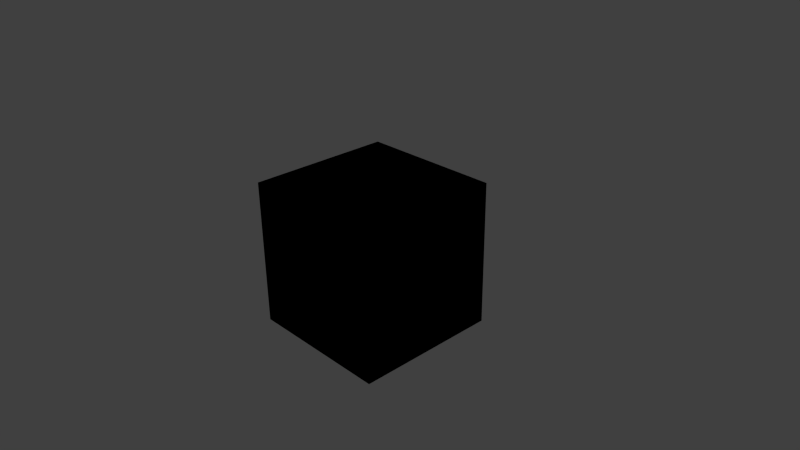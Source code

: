 # Source: b4w_nodes.blend  (saved by Blender 2.73.0; exported with 4.5.12 LTS)
import bpy
from mathutils import Matrix  # noqa: F401  (used for matrix-valued properties, if any)

bpy.ops.wm.read_factory_settings(use_empty=True)
scene = bpy.context.scene
scene.name = 'Scene'

# ---- collections
col_collection_1 = bpy.data.collections.new('Collection 1'); scene.collection.children.link(col_collection_1)

# ---- materials (node trees are filled in below, after node groups)
mat_bled4web_nodes = bpy.data.materials.new('bled4web_nodes')
mat_bled4web_nodes.alpha_threshold = 0.0
mat_bled4web_nodes.use_transparent_shadow = False
mat_bled4web_nodes.roughness = 0.5
mat_bled4web_nodes.line_color = (0.0, 0.0, 0.0, 1.0)

# ---- node groups
ng_b4w_replace = bpy.data.node_groups.new('B4W_REPLACE', 'ShaderNodeTree')
_s = ng_b4w_replace.interface.new_socket(name='Color', in_out='OUTPUT', socket_type='NodeSocketColor')
_s = ng_b4w_replace.interface.new_socket(name='Color1', in_out='INPUT', socket_type='NodeSocketColor')
_s = ng_b4w_replace.interface.new_socket(name='Color2', in_out='INPUT', socket_type='NodeSocketColor')
_N = ng_b4w_replace.nodes; _L = ng_b4w_replace.links
n0 = _N.new('NodeGroupInput'); n0.name = 'Group Input'; n0.location = (-200, 0)
n1 = _N.new('NodeGroupOutput'); n1.name = 'Group Output'; n1.location = (-20, 0)
_L.new(n0.outputs[0], n1.inputs[0])
n1.is_active_output = True
ng_b4w_reflect = bpy.data.node_groups.new('B4W_REFLECT', 'ShaderNodeTree')
_s = ng_b4w_reflect.interface.new_socket(name='Vector', in_out='OUTPUT', socket_type='NodeSocketVector')
_s.min_value = 0.0
_s.max_value = 0.0
_s = ng_b4w_reflect.interface.new_socket(name='Vector', in_out='INPUT', socket_type='NodeSocketVector')
_s.min_value = -1.0
_s.max_value = 1.0
_s = ng_b4w_reflect.interface.new_socket(name='Vector', in_out='INPUT', socket_type='NodeSocketVector')
_N = ng_b4w_reflect.nodes; _L = ng_b4w_reflect.links
n0 = _N.new('ShaderNodeMapping'); n0.name = 'Mapping'; n0.location = (-720, -220)
n0.inputs[2].default_value = (-0.0, -3.142, -0.0)
n0.inputs[3].default_value = (1.0, -1.0, 1.0)
n1 = _N.new('ShaderNodeVectorMath'); n1.name = 'Vector Math.001'; n1.location = (-380, -180)
n1.hide = True
n1.operation = 'DOT_PRODUCT'
n2 = _N.new('ShaderNodeMath'); n2.name = 'Math'; n2.location = (-240, -60)
n2.operation = 'MULTIPLY'
n2.inputs[1].default_value = 2.0
n3 = _N.new('ShaderNodeMath'); n3.name = 'Math.001'; n3.location = (-20, -160)
n3.hide = True
n3.operation = 'MULTIPLY'
n4 = _N.new('ShaderNodeMath'); n4.name = 'Math.002'; n4.location = (-20, -200)
n4.hide = True
n4.operation = 'MULTIPLY'
n5 = _N.new('ShaderNodeMath'); n5.name = 'Math.003'; n5.location = (-20, -240)
n5.hide = True
n5.operation = 'MULTIPLY'
n6 = _N.new('ShaderNodeSeparateColor'); n6.name = 'Separate RGB'; n6.location = (-240, -240)
n6.width = 100
n6.hide = True
n7 = _N.new('ShaderNodeCombineColor'); n7.name = 'Combine RGB'; n7.location = (100, -200)
n7.width = 100
n7.hide = True
n8 = _N.new('NodeGroupInput'); n8.name = 'Group Input.001'; n8.location = (-960, 20)
n9 = _N.new('ShaderNodeVectorMath'); n9.name = 'Vector Math'; n9.location = (220, -60)
n9.hide = True
n9.operation = 'SUBTRACT'
n10 = _N.new('NodeGroupOutput'); n10.name = 'Group Output.001'; n10.location = (340, -20)
_L.new(n1.outputs[1], n2.inputs[0])
_L.new(n3.outputs[0], n7.inputs[0])
_L.new(n4.outputs[0], n7.inputs[1])
_L.new(n5.outputs[0], n7.inputs[2])
_L.new(n7.outputs[0], n9.inputs[1])
_L.new(n0.outputs[0], n6.inputs[0])
_L.new(n0.outputs[0], n1.inputs[1])
_L.new(n2.outputs[0], n3.inputs[0])
_L.new(n6.outputs[0], n3.inputs[1])
_L.new(n6.outputs[1], n4.inputs[1])
_L.new(n2.outputs[0], n4.inputs[0])
_L.new(n6.outputs[2], n5.inputs[1])
_L.new(n2.outputs[0], n5.inputs[0])
_L.new(n8.outputs[0], n1.inputs[0])
_L.new(n8.outputs[0], n9.inputs[0])
_L.new(n8.outputs[1], n0.inputs[0])
_L.new(n9.outputs[0], n10.inputs[0])
n10.is_active_output = True
ng_b4w_refraction = bpy.data.node_groups.new('B4W_REFRACTION', 'ShaderNodeTree')
_s = ng_b4w_refraction.interface.new_socket(name='Color', in_out='OUTPUT', socket_type='NodeSocketColor')
_s.default_value = (0.0, 0.0, 0.0, 0.0)
_s = ng_b4w_refraction.interface.new_socket(name='Normal', in_out='INPUT', socket_type='NodeSocketVector')
_s.subtype = 'DIRECTION'
_s.min_value = -1.0
_s.max_value = 1.0
_s = ng_b4w_refraction.interface.new_socket(name='Value', in_out='INPUT', socket_type='NodeSocketFloat')
_s.default_value = 0.005
_s.min_value = 0.0
_s.max_value = 0.2
_N = ng_b4w_refraction.nodes; _L = ng_b4w_refraction.links
n0 = _N.new('NodeGroupInput'); n0.name = 'Group Input'; n0.location = (-160, 0)
n1 = _N.new('NodeGroupOutput'); n1.name = 'Group Output'; n1.location = (20, 0)
n1.inputs[0].default_value = (0.0, 0.0, 0.0, 0.0)
n1.is_active_output = True
ng_b4w_vector_view = bpy.data.node_groups.new('B4W_VECTOR_VIEW', 'ShaderNodeTree')
_s = ng_b4w_vector_view.interface.new_socket(name='Vector', in_out='OUTPUT', socket_type='NodeSocketVector')
_s.min_value = 0.0
_s.max_value = 0.0
_s = ng_b4w_vector_view.interface.new_socket(name='Vector', in_out='INPUT', socket_type='NodeSocketVector')
_s.min_value = -1.0
_s.max_value = 1.0
_N = ng_b4w_vector_view.nodes; _L = ng_b4w_vector_view.links
n0 = _N.new('NodeGroupInput'); n0.name = 'Group Input'; n0.location = (-200, 0)
n1 = _N.new('NodeGroupOutput'); n1.name = 'Group Output'; n1.location = (-20, 0)
_L.new(n0.outputs[0], n1.inputs[0])
n1.is_active_output = True
ng_b4w_srgb_to_linear = bpy.data.node_groups.new('B4W_SRGB_TO_LINEAR', 'ShaderNodeTree')
_s = ng_b4w_srgb_to_linear.interface.new_socket(name='Image', in_out='OUTPUT', socket_type='NodeSocketColor')
_s = ng_b4w_srgb_to_linear.interface.new_socket(name='Image', in_out='INPUT', socket_type='NodeSocketColor')
_s.default_value = (0.8, 0.8, 0.8, 1.0)
_N = ng_b4w_srgb_to_linear.nodes; _L = ng_b4w_srgb_to_linear.links
n0 = _N.new('ShaderNodeMath'); n0.name = 'Math.005'; n0.location = (-80, 60)
n0.width = 120
n0.hide = True
n0.operation = 'POWER'
n1 = _N.new('ShaderNodeMath'); n1.name = 'Math.004'; n1.location = (-80, 0)
n1.width = 120
n1.hide = True
n1.operation = 'POWER'
n2 = _N.new('ShaderNodeMath'); n2.name = 'Math.003'; n2.location = (-80, -60)
n2.width = 120
n2.hide = True
n2.operation = 'POWER'
n3 = _N.new('ShaderNodeCombineColor'); n3.name = 'Combine RGB'; n3.location = (40, 0)
n3.hide = True
n4 = _N.new('NodeGroupOutput'); n4.name = 'Group Output'; n4.location = (160, 20)
n5 = _N.new('ShaderNodeSeparateColor'); n5.name = 'Separate RGB.002'; n5.location = (-220, 0)
n5.width = 100
n5.hide = True
n6 = _N.new('ShaderNodeValue'); n6.name = 'Value.001'; n6.location = (-260, -60)
n6.width = 120
n6.outputs[0].default_value = 2.2
n7 = _N.new('NodeGroupInput'); n7.name = 'Group Input.001'; n7.location = (-400, 40)
_L.new(n5.outputs[0], n0.inputs[0])
_L.new(n5.outputs[1], n1.inputs[0])
_L.new(n5.outputs[2], n2.inputs[0])
_L.new(n6.outputs[0], n2.inputs[1])
_L.new(n6.outputs[0], n1.inputs[1])
_L.new(n6.outputs[0], n0.inputs[1])
_L.new(n7.outputs[0], n5.inputs[0])
_L.new(n0.outputs[0], n3.inputs[0])
_L.new(n1.outputs[0], n3.inputs[1])
_L.new(n2.outputs[0], n3.inputs[2])
_L.new(n3.outputs[0], n4.inputs[0])
n4.is_active_output = True
ng_b4w_linear_to_srgb = bpy.data.node_groups.new('B4W_LINEAR_TO_SRGB', 'ShaderNodeTree')
_s = ng_b4w_linear_to_srgb.interface.new_socket(name='Image', in_out='OUTPUT', socket_type='NodeSocketColor')
_s.default_value = (0.0, 0.0, 0.0, 0.0)
_s = ng_b4w_linear_to_srgb.interface.new_socket(name='Image', in_out='INPUT', socket_type='NodeSocketColor')
_s.default_value = (0.8, 0.8, 0.8, 1.0)
_N = ng_b4w_linear_to_srgb.nodes; _L = ng_b4w_linear_to_srgb.links
n0 = _N.new('ShaderNodeValue'); n0.name = 'Value'; n0.location = (-320, -100)
n0.width = 120
n0.outputs[0].default_value = 0.4545
n1 = _N.new('ShaderNodeMath'); n1.name = 'Math.002'; n1.location = (-140, -80)
n1.width = 120
n1.hide = True
n1.operation = 'POWER'
n2 = _N.new('ShaderNodeMath'); n2.name = 'Math.001'; n2.location = (-140, -20)
n2.width = 120
n2.hide = True
n2.operation = 'POWER'
n3 = _N.new('ShaderNodeMath'); n3.name = 'Math'; n3.location = (-140, 40)
n3.width = 120
n3.hide = True
n3.operation = 'POWER'
n4 = _N.new('ShaderNodeSeparateColor'); n4.name = 'Separate RGB'; n4.location = (-300, -20)
n4.width = 100
n4.hide = True
n5 = _N.new('ShaderNodeCombineColor'); n5.name = 'Combine RGB'; n5.location = (-20, -20)
n5.width = 100
n5.hide = True
n6 = _N.new('NodeGroupInput'); n6.name = 'Group Input.001'; n6.location = (-480, 0)
n7 = _N.new('NodeGroupOutput'); n7.name = 'Group Output.001'; n7.location = (100, 0)
_L.new(n4.outputs[0], n3.inputs[0])
_L.new(n4.outputs[1], n2.inputs[0])
_L.new(n4.outputs[2], n1.inputs[0])
_L.new(n0.outputs[0], n3.inputs[1])
_L.new(n0.outputs[0], n2.inputs[1])
_L.new(n0.outputs[0], n1.inputs[1])
_L.new(n3.outputs[0], n5.inputs[0])
_L.new(n2.outputs[0], n5.inputs[1])
_L.new(n1.outputs[0], n5.inputs[2])
_L.new(n6.outputs[0], n4.inputs[0])
_L.new(n5.outputs[0], n7.inputs[0])
n7.is_active_output = True
ng_b4w_translucency = bpy.data.node_groups.new('B4W_TRANSLUCENCY', 'ShaderNodeTree')
_s = ng_b4w_translucency.interface.new_socket(name='Translucency', in_out='OUTPUT', socket_type='NodeSocketFloat')
_s.min_value = 0.0
_s.max_value = 0.0
_s = ng_b4w_translucency.interface.new_socket(name='Color', in_out='INPUT', socket_type='NodeSocketFloat')
_s.default_value = 1.0
_s.min_value = 0.0
_s.max_value = 1.0
_s = ng_b4w_translucency.interface.new_socket(name='Backside Factor', in_out='INPUT', socket_type='NodeSocketFloat')
_s.default_value = 1.0
_s.min_value = 0.0
_s.max_value = 100.0
_s = ng_b4w_translucency.interface.new_socket(name='Spot Hardness', in_out='INPUT', socket_type='NodeSocketFloat')
_s.default_value = 1000.0
_s.min_value = 0.0
_s = ng_b4w_translucency.interface.new_socket(name='Spot Intensity', in_out='INPUT', socket_type='NodeSocketFloat')
_s.default_value = 1.0
_s.min_value = 0.0
_s = ng_b4w_translucency.interface.new_socket(name='Spot Diffuse Factor', in_out='INPUT', socket_type='NodeSocketFloat')
_s.default_value = 1.0
_s.min_value = 0.0
_s.max_value = 1.0
_N = ng_b4w_translucency.nodes; _L = ng_b4w_translucency.links
n0 = _N.new('NodeGroupInput'); n0.name = 'Group Input'; n0.location = (-200, 0)
n1 = _N.new('NodeGroupOutput'); n1.name = 'Group Output'; n1.location = (-20, -20)
n1.inputs[0].default_value = 0.0
n1.is_active_output = True
ng_b4w_parallax = bpy.data.node_groups.new('B4W_PARALLAX', 'ShaderNodeTree')
_s = ng_b4w_parallax.interface.new_socket(name='UV', in_out='OUTPUT', socket_type='NodeSocketVector')
_s.min_value = 0.0
_s.max_value = 0.0
_s = ng_b4w_parallax.interface.new_socket(name='UV', in_out='INPUT', socket_type='NodeSocketVector')
_s.default_value = (0.5, 0.5, 0.5)
_s.min_value = -1e+04
_s.max_value = 1e+04
_s = ng_b4w_parallax.interface.new_socket(name='Height Map', in_out='INPUT', socket_type='NodeSocketColor')
_s.default_value = (0.5, 0.5, 0.5, 1.0)
_s = ng_b4w_parallax.interface.new_socket(name='Scale', in_out='INPUT', socket_type='NodeSocketFloat')
_s.default_value = 0.05
_s = ng_b4w_parallax.interface.new_socket(name='Steps', in_out='INPUT', socket_type='NodeSocketFloat')
_s.default_value = 5.0
_s.min_value = 0.0
_s.max_value = 50.0
_s = ng_b4w_parallax.interface.new_socket(name='Lod Distance', in_out='INPUT', socket_type='NodeSocketFloat')
_s.default_value = 10.0
_s.min_value = 0.0
_N = ng_b4w_parallax.nodes; _L = ng_b4w_parallax.links
n0 = _N.new('NodeGroupInput'); n0.name = 'Group Input'; n0.location = (-300, 100)
n1 = _N.new('NodeGroupOutput'); n1.name = 'Group Output'; n1.location = (-120, 80)
_L.new(n0.outputs[0], n1.inputs[0])
n1.is_active_output = True
ng_b4w_levels_of_quality = bpy.data.node_groups.new('B4W_LEVELS_OF_QUALITY', 'ShaderNodeTree')
_s = ng_b4w_levels_of_quality.interface.new_socket(name='Color', in_out='OUTPUT', socket_type='NodeSocketColor')
_s.default_value = (0.0, 0.0, 0.0, 0.0)
_s = ng_b4w_levels_of_quality.interface.new_socket(name='HIGH', in_out='INPUT', socket_type='NodeSocketColor')
_s.default_value = (0.5, 0.5, 0.5, 1.0)
_s = ng_b4w_levels_of_quality.interface.new_socket(name='LOW', in_out='INPUT', socket_type='NodeSocketColor')
_s.default_value = (0.5, 0.5, 0.5, 1.0)
_s = ng_b4w_levels_of_quality.interface.new_socket(name='Fac', in_out='INPUT', socket_type='NodeSocketFloat')
_s.subtype = 'FACTOR'
_s.default_value = 0.5
_s.min_value = 0.0
_s.max_value = 1.0
_N = ng_b4w_levels_of_quality.nodes; _L = ng_b4w_levels_of_quality.links
n0 = _N.new('NodeGroupInput'); n0.name = 'Group Input'; n0.location = (-260, -60)
n1 = _N.new('ShaderNodeMath'); n1.name = 'Math'; n1.location = (-80, -140)
n1.operation = 'ROUND'
n2 = _N.new('ShaderNodeMix'); n2.name = 'Mix'; n2.location = (80, -100)
n2.hide = True
n2.data_type = 'RGBA'
n3 = _N.new('NodeGroupOutput'); n3.name = 'Group Output'; n3.location = (200, -80)
_L.new(n0.outputs[0], n2.inputs[6])
_L.new(n2.outputs[2], n3.inputs[0])
_L.new(n0.outputs[1], n2.inputs[7])
_L.new(n0.outputs[2], n1.inputs[0])
_L.new(n1.outputs[0], n2.inputs[0])
n3.is_active_output = True
ng_b4w_clamp = bpy.data.node_groups.new('B4W_CLAMP', 'ShaderNodeTree')
_s = ng_b4w_clamp.interface.new_socket(name='Image', in_out='OUTPUT', socket_type='NodeSocketColor')
_s.default_value = (0.0, 0.0, 0.0, 0.0)
_s = ng_b4w_clamp.interface.new_socket(name='Image', in_out='INPUT', socket_type='NodeSocketColor')
_s.default_value = (0.8, 0.8, 0.8, 1.0)
_N = ng_b4w_clamp.nodes; _L = ng_b4w_clamp.links
n0 = _N.new('ShaderNodeMath'); n0.name = 'Math.035'; n0.location = (-280, 120)
n0.operation = 'MINIMUM'
n0.inputs[1].default_value = 1.0
n1 = _N.new('ShaderNodeMath'); n1.name = 'Math.037'; n1.location = (-280, -40)
n1.operation = 'MINIMUM'
n1.inputs[1].default_value = 1.0
n2 = _N.new('ShaderNodeMath'); n2.name = 'Math.039'; n2.location = (-280, -200)
n2.operation = 'MINIMUM'
n2.inputs[1].default_value = 1.0
n3 = _N.new('ShaderNodeSeparateColor'); n3.name = 'Separate RGB.013'; n3.location = (-440, -100)
n3.hide = True
n4 = _N.new('NodeGroupInput'); n4.name = 'Group Input'; n4.location = (-620, -60)
n5 = _N.new('ShaderNodeMath'); n5.name = 'Math.036'; n5.location = (-100, 120)
n5.operation = 'MAXIMUM'
n5.inputs[1].default_value = 0.0
n6 = _N.new('ShaderNodeMath'); n6.name = 'Math.038'; n6.location = (-100, -40)
n6.operation = 'MAXIMUM'
n6.inputs[1].default_value = 0.0
n7 = _N.new('ShaderNodeMath'); n7.name = 'Math.040'; n7.location = (-100, -200)
n7.operation = 'MAXIMUM'
n7.inputs[1].default_value = 0.0
n8 = _N.new('ShaderNodeCombineColor'); n8.name = 'Combine RGB.006'; n8.location = (100, -60)
n8.hide = True
n9 = _N.new('NodeGroupOutput'); n9.name = 'Group Output'; n9.location = (220, -40)
_L.new(n0.outputs[0], n5.inputs[0])
_L.new(n3.outputs[0], n0.inputs[0])
_L.new(n5.outputs[0], n8.inputs[0])
_L.new(n1.outputs[0], n6.inputs[0])
_L.new(n2.outputs[0], n7.inputs[0])
_L.new(n3.outputs[1], n1.inputs[0])
_L.new(n3.outputs[2], n2.inputs[0])
_L.new(n6.outputs[0], n8.inputs[1])
_L.new(n7.outputs[0], n8.inputs[2])
_L.new(n4.outputs[0], n3.inputs[0])
_L.new(n8.outputs[0], n9.inputs[0])
n9.is_active_output = True
ng_b4w_time = bpy.data.node_groups.new('B4W_TIME', 'ShaderNodeTree')
_s = ng_b4w_time.interface.new_socket(name='Value', in_out='OUTPUT', socket_type='NodeSocketFloat')
_s.default_value = 0.5
_N = ng_b4w_time.nodes; _L = ng_b4w_time.links
n0 = _N.new('ShaderNodeValue'); n0.name = 'Value'; n0.location = (0, 0)
n0.outputs[0].default_value = 0.0
n1 = _N.new('NodeGroupOutput'); n1.name = 'Group Output'; n1.location = (180, 0)
_L.new(n0.outputs[0], n1.inputs[0])
n1.is_active_output = True
ng_b4w_smoothstep = bpy.data.node_groups.new('B4W_SMOOTHSTEP', 'ShaderNodeTree')
_s = ng_b4w_smoothstep.interface.new_socket(name='Value', in_out='OUTPUT', socket_type='NodeSocketFloat')
_s.min_value = 0.0
_s.max_value = 0.0
_s = ng_b4w_smoothstep.interface.new_socket(name='Value', in_out='INPUT', socket_type='NodeSocketFloat')
_s.default_value = 0.5
_s.min_value = -1e+04
_s.max_value = 1e+04
_s = ng_b4w_smoothstep.interface.new_socket(name='Edge0', in_out='INPUT', socket_type='NodeSocketFloat')
_s.default_value = 2.0
_s.min_value = -1e+04
_s.max_value = 1e+04
_s = ng_b4w_smoothstep.interface.new_socket(name='Edge1', in_out='INPUT', socket_type='NodeSocketFloat')
_s.default_value = 3.0
_s.min_value = -1e+04
_s.max_value = 1e+04
_N = ng_b4w_smoothstep.nodes; _L = ng_b4w_smoothstep.links
n0 = _N.new('ShaderNodeMath'); n0.name = 'Math.007'; n0.location = (-760, -240)
n0.hide = True
n0.operation = 'SUBTRACT'
n1 = _N.new('ShaderNodeMath'); n1.name = 'Math.006'; n1.location = (-760, -200)
n1.hide = True
n1.operation = 'SUBTRACT'
n2 = _N.new('NodeGroupInput'); n2.name = 'Group Input'; n2.location = (-960, -160)
n3 = _N.new('ShaderNodeMath'); n3.name = 'Math.008'; n3.location = (-640, -220)
n3.hide = True
n3.operation = 'DIVIDE'
n4 = _N.new('ShaderNodeMath'); n4.name = 'Math'; n4.location = (-520, -120)
n4.operation = 'MINIMUM'
n4.inputs[1].default_value = 1.0
n5 = _N.new('ShaderNodeMath'); n5.name = 'Math.001'; n5.location = (-340, -120)
n5.operation = 'MAXIMUM'
n5.inputs[1].default_value = 0.0
n6 = _N.new('ShaderNodeMath'); n6.name = 'Math.004'; n6.location = (-140, -180)
n6.operation = 'MULTIPLY'
n6.inputs[1].default_value = 2.0
n7 = _N.new('ShaderNodeMath'); n7.name = 'Math.002'; n7.location = (-140, -20)
n7.operation = 'MULTIPLY'
n8 = _N.new('ShaderNodeMath'); n8.name = 'Math.005'; n8.location = (40, -180)
n8.operation = 'SUBTRACT'
n8.inputs[0].default_value = 3.0
n9 = _N.new('ShaderNodeMath'); n9.name = 'Math.003'; n9.location = (220, -60)
n9.operation = 'MULTIPLY'
n10 = _N.new('NodeGroupOutput'); n10.name = 'Group Output'; n10.location = (400, -60)
_L.new(n5.outputs[0], n7.inputs[0])
_L.new(n5.outputs[0], n7.inputs[1])
_L.new(n7.outputs[0], n9.inputs[0])
_L.new(n9.outputs[0], n10.inputs[0])
_L.new(n5.outputs[0], n6.inputs[0])
_L.new(n6.outputs[0], n8.inputs[1])
_L.new(n8.outputs[0], n9.inputs[1])
_L.new(n2.outputs[0], n1.inputs[0])
_L.new(n2.outputs[1], n1.inputs[1])
_L.new(n2.outputs[2], n0.inputs[0])
_L.new(n2.outputs[1], n0.inputs[1])
_L.new(n1.outputs[0], n3.inputs[0])
_L.new(n0.outputs[0], n3.inputs[1])
_L.new(n3.outputs[0], n4.inputs[0])
_L.new(n4.outputs[0], n5.inputs[0])
n10.is_active_output = True

# ---- material node trees
mat_bled4web_nodes.use_nodes = True; mat_bled4web_nodes.node_tree.nodes.clear()
_N = mat_bled4web_nodes.node_tree.nodes; _L = mat_bled4web_nodes.node_tree.links
n0 = _N.new('NodeUndefined'); n0.name = 'Output'; n0.location = (1100, 700)
n0.inputs[0].default_value = (0.0, 1.0, 0.0, 1.0)
n0.inputs[1].default_value = 1.0
n1 = _N.new('ShaderNodeGroup'); n1.name = 'Group.001'; n1.location = (-100, 700)
n1.width = 168
n1.node_tree = ng_b4w_replace
n1.inputs[0].default_value = (0.0, 0.0, 0.0, 1.0)
n1.inputs[1].default_value = (0.0, 0.0, 0.0, 1.0)
n2 = _N.new('ShaderNodeGroup'); n2.name = 'Group.012'; n2.location = (-100, 560)
n2.width = 180
n2.node_tree = ng_b4w_reflect
n2.inputs[0].default_value = (0.0, 0.0, 0.0)
n2.inputs[1].default_value = (0.0, 0.0, 0.0)
n3 = _N.new('ShaderNodeGroup'); n3.name = 'Group.008'; n3.location = (-100, 420)
n3.width = 202
n3.node_tree = ng_b4w_refraction
n3.inputs[0].default_value = (0.0, 0.0, 0.0)
n3.inputs[1].default_value = 0.001
n4 = _N.new('ShaderNodeGroup'); n4.name = 'Group.003'; n4.location = (-100, 280)
n4.width = 205
n4.node_tree = ng_b4w_vector_view
n4.inputs[0].default_value = (0.0, 0.0, 0.0)
n5 = _N.new('ShaderNodeGroup'); n5.name = 'Group.002'; n5.location = (180, 580)
n5.width = 220
n5.node_tree = ng_b4w_srgb_to_linear
n5.inputs[0].default_value = (0.8, 0.8, 0.8, 1.0)
n6 = _N.new('ShaderNodeGroup'); n6.name = 'Group'; n6.location = (180, 700)
n6.width = 215
n6.node_tree = ng_b4w_linear_to_srgb
n6.inputs[0].default_value = (0.8, 0.8, 0.8, 1.0)
n7 = _N.new('ShaderNodeGroup'); n7.name = 'Group.005'; n7.location = (480, 700)
n7.width = 202
n7.node_tree = ng_b4w_translucency
n7.inputs[0].default_value = 1.0
n7.inputs[1].default_value = 1.0
n7.inputs[2].default_value = 1000.0
n7.inputs[3].default_value = 1.0
n7.inputs[4].default_value = 1.0
n8 = _N.new('ShaderNodeGroup'); n8.name = 'Group.006'; n8.location = (480, 480)
n8.width = 191
n8.node_tree = ng_b4w_parallax
n8.inputs[0].default_value = (0.5, 0.5, 0.5)
n8.inputs[1].default_value = (0.5, 0.5, 0.5, 1.0)
n8.inputs[2].default_value = 0.01
n8.inputs[3].default_value = 5.0
n8.inputs[4].default_value = 10.0
n9 = _N.new('ShaderNodeGroup'); n9.name = 'Group.009'; n9.location = (480, 260)
n9.width = 247
n9.node_tree = ng_b4w_levels_of_quality
n9.inputs[0].default_value = (0.0, 0.0, 0.0, 1.0)
n9.inputs[1].default_value = (0.0, 0.0, 0.0, 1.0)
n9.inputs[2].default_value = 0.0
n10 = _N.new('ShaderNodeGroup'); n10.name = 'Group.004'; n10.location = (800, 700)
n10.width = 161
n10.node_tree = ng_b4w_clamp
n10.inputs[0].default_value = (0.8, 0.8, 0.8, 1.0)
n11 = _N.new('ShaderNodeGroup'); n11.name = 'Group.007'; n11.location = (800, 400)
n11.width = 168
n11.node_tree = ng_b4w_time
n12 = _N.new('ShaderNodeGroup'); n12.name = 'Group.011'; n12.location = (800, 580)
n12.width = 217
n12.node_tree = ng_b4w_smoothstep
n12.inputs[0].default_value = 0.5
n12.inputs[1].default_value = 0.0
n12.inputs[2].default_value = 1.0

# ---- world
world_world = bpy.data.worlds.new('World'); scene.world = world_world
world_world.color = (0.05088, 0.05088, 0.05088)
world_world.use_sun_shadow = False
world_world.sun_shadow_jitter_overblur = 0.0
world_world.cycles.sampling_method = 'MANUAL'
world_world.cycles.sample_map_resolution = 256

# ---- cameras
cam_camera = bpy.data.cameras.new('Camera')
cam_camera.clip_end = 100.0
cam_camera.lens = 35.0
cam_camera.sensor_width = 32.0
cam_camera.sensor_height = 18.0
cam_camera.ortho_scale = 7.314
cam_camera.dof.focus_distance = 0.0
cam_camera.dof.aperture_fstop = 128.0

# ---- lights
light_lamp = bpy.data.lights.new('Lamp', 'POINT')
light_lamp.transmission_factor = 0.0
light_lamp.cutoff_distance = 30.0
light_lamp.energy = 100.0
light_lamp.shadow_buffer_clip_start = 1.001
light_lamp.shadow_soft_size = 0.1
light_lamp.shadow_maximum_resolution = 0.006
light_lamp.use_absolute_resolution = True
light_lamp.cycles.use_multiple_importance_sampling = False

# ---- meshes
me_cube = bpy.data.meshes.new('Cube')
me_cube.from_pydata([(-1.0, -1.0, -1.0), (-1.0, 1.0, -1.0), (1.0, 1.0, -1.0), (1.0, -1.0, -1.0), (-1.0, -1.0, 1.0), (-1.0, 1.0, 1.0), (1.0, 1.0, 1.0), (1.0, -1.0, 1.0)], [], [(4, 5, 1, 0), (5, 6, 2, 1), (6, 7, 3, 2), (7, 4, 0, 3), (0, 1, 2, 3), (7, 6, 5, 4)])
me_cube.materials.append(mat_bled4web_nodes)
me_cube.use_remesh_preserve_volume = False
me_cube.use_remesh_preserve_attributes = False
me_cube.use_mirror_vertex_groups = False
me_cube.update()

# ---- objects
ob_cube = bpy.data.objects.new('Cube', me_cube)
ob_lamp = bpy.data.objects.new('Lamp', light_lamp)
ob_camera = bpy.data.objects.new('Camera', cam_camera)

# ---- transforms, parenting, visibility, modifiers, constraints
ob_cube.location = (0.0, 0.0, 0.0)
ob_cube.lineart.crease_threshold = 0.0
ob_lamp.location = (4.076, 1.005, 5.904)
ob_lamp.rotation_euler = (0.6503, 0.05522, 1.866)
ob_lamp.lock_rotations_4d = False
ob_lamp.empty_display_type = 'ARROWS'
ob_lamp.color = (0.0, 0.0, 0.0, 0.0)
ob_lamp.lineart.crease_threshold = 0.0
ob_camera.location = (7.481, -6.508, 5.344)
ob_camera.rotation_euler = (1.109, 0.01082, 0.8149)
ob_camera.lock_rotations_4d = False
ob_camera.empty_display_type = 'ARROWS'
ob_camera.color = (0.0, 0.0, 0.0, 0.0)
ob_camera.display_type = 'WIRE'
ob_camera.lineart.crease_threshold = 0.0

# ---- collection membership
col_collection_1.objects.link(ob_cube)
col_collection_1.objects.link(ob_lamp)
col_collection_1.objects.link(ob_camera)

# ---- scene / render settings (as saved in the file)
scene.camera = ob_camera
scene.frame_start = 1; scene.frame_end = 250; scene.frame_set(1)
scene.render.engine = 'BLENDER_EEVEE_NEXT'
scene.render.image_settings.color_mode = 'RGB'
scene.render.image_settings.compression = 90
scene.render.resolution_percentage = 50
scene.render.dither_intensity = 0.0
scene.cycles.use_denoising = False
scene.cycles.samples = 10
scene.cycles.sampling_pattern = 'TABULATED_SOBOL'
scene.cycles.light_sampling_threshold = 0.0
scene.cycles.use_adaptive_sampling = False
scene.cycles.use_light_tree = False
scene.cycles.blur_glossy = 0.0
scene.cycles.volume_bounces = 1
scene.cycles.pixel_filter_type = 'GAUSSIAN'
scene.cycles.sample_clamp_indirect = 0.0
scene.view_settings.view_transform = 'Standard'
bpy.context.view_layer.update()

